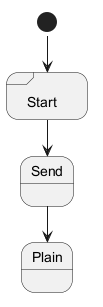

The diagram above was rendered by PlantUML. Its source (embedded in the PNG):
@startuml
state Start <<sdlreceive>>
state Send <<sdlsend>>
state Plain <<custom>>
[*] --> Start
Start --> Send
Send --> Plain
@enduml